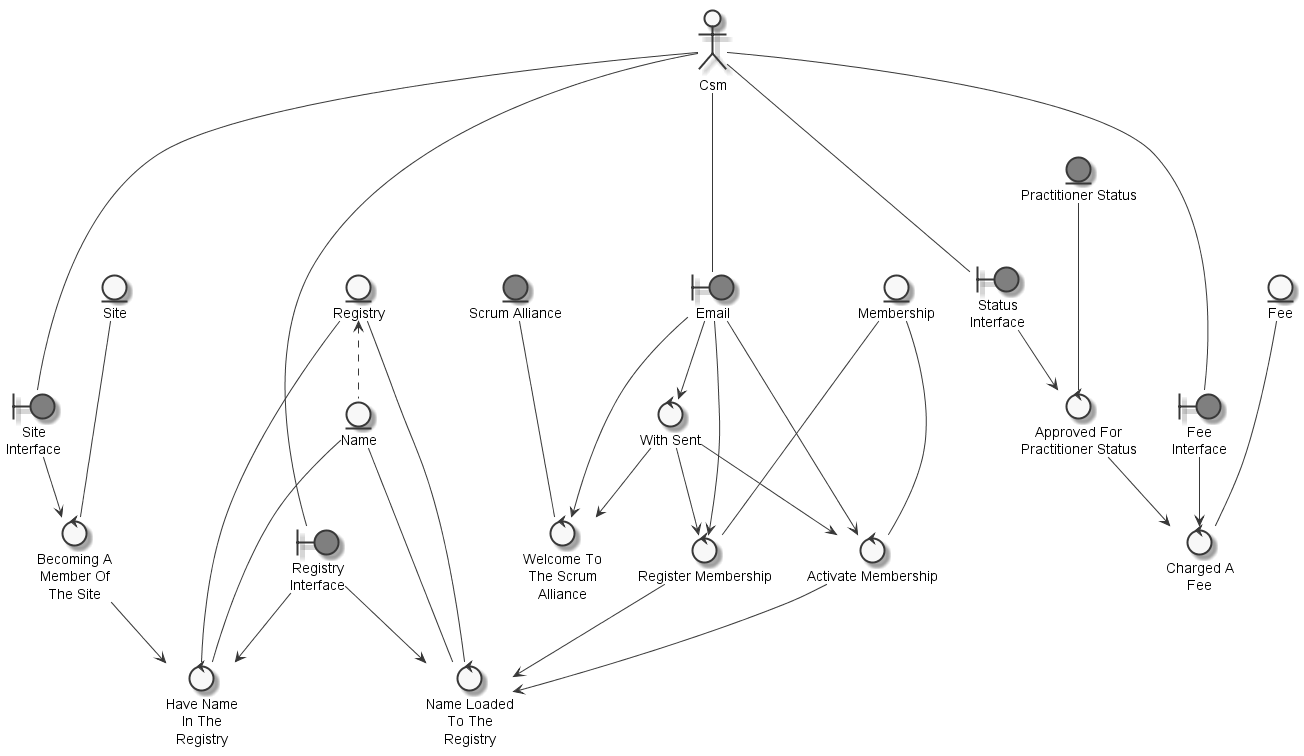

The diagram above was rendered by PlantUML. Its source (embedded in the PNG):
@startuml
	skinparam defaultTextAlignment center
	skinparam monochrome true

	entity "Site" as thingsite
	entity "Registry" as thingregistry
	entity "Name" as thingname
	entity "Membership" as thingmembership
	entity "Scrum Alliance" as thingscrumalliance #grey
	entity "Fee" as thingfee
	entity "Practitioner Status" as thingpractitionerstatus #grey
	actor "Csm" as actorcsm
	boundary "Email" as thingemailwelcomescrumalliancecsm #grey
	boundary "Site\nInterface" as thingsiteinterface #grey
	boundary "Registry\nInterface" as thingregistryinterface #grey
	boundary "Status\nInterface" as thingstatusinterface #grey
	boundary "Fee\nInterface" as thingfeeinterface #grey
	control "Becoming A\nMember Of\nThe Site" as controlbecomehavenamesite
	control "Have Name\nIn The\nRegistry" as controlhavename
	control "Register Membership" as controlregistermembershiploadnameregistry
	control "With Sent" as controlsendemailwelcomescrumalliancecsminstructionregistermembershiploadnameregistrycsm
	control "Name Loaded\nTo The\nRegistry" as controlloadnameregistry
	control "Welcome To\nThe Scrum\nAlliance" as controlwelcomescrumalliance
	control "Activate Membership" as controlactivatemembershiploadnameregistry
	control "Approved For\nPractitioner Status" as controlapprovechargefeepractitionerstatus
	control "Charged A\nFee" as controlchargefee

	thingregistry <.. thingname
	actorcsm --- thingemailwelcomescrumalliancecsm
	actorcsm --- thingsiteinterface
	actorcsm --- thingregistryinterface
	actorcsm --- thingstatusinterface
	actorcsm --- thingfeeinterface
	thingsite --- controlbecomehavenamesite
	thingsiteinterface --> controlbecomehavenamesite
	controlbecomehavenamesite --> controlhavename
	thingname --- controlhavename
	thingregistry --- controlhavename
	thingregistryinterface --> controlhavename
	thingmembership --- controlregistermembershiploadnameregistry
	controlsendemailwelcomescrumalliancecsminstructionregistermembershiploadnameregistrycsm --> controlregistermembershiploadnameregistry
	thingemailwelcomescrumalliancecsm --> controlregistermembershiploadnameregistry
	thingemailwelcomescrumalliancecsm --> controlsendemailwelcomescrumalliancecsminstructionregistermembershiploadnameregistrycsm
	controlregistermembershiploadnameregistry --> controlloadnameregistry
	thingregistry --- controlloadnameregistry
	thingname --- controlloadnameregistry
	controlactivatemembershiploadnameregistry --> controlloadnameregistry
	thingregistryinterface --> controlloadnameregistry
	thingemailwelcomescrumalliancecsm --> controlwelcomescrumalliance
	thingscrumalliance --- controlwelcomescrumalliance
	controlsendemailwelcomescrumalliancecsminstructionregistermembershiploadnameregistrycsm --> controlwelcomescrumalliance
	thingemailwelcomescrumalliancecsm --> controlactivatemembershiploadnameregistry
	thingmembership --- controlactivatemembershiploadnameregistry
	controlsendemailwelcomescrumalliancecsminstructionregistermembershiploadnameregistrycsm --> controlactivatemembershiploadnameregistry
	thingpractitionerstatus --- controlapprovechargefeepractitionerstatus
	thingstatusinterface --> controlapprovechargefeepractitionerstatus
	controlapprovechargefeepractitionerstatus --> controlchargefee
	thingfee --- controlchargefee
	thingfeeinterface --> controlchargefee

@enduml